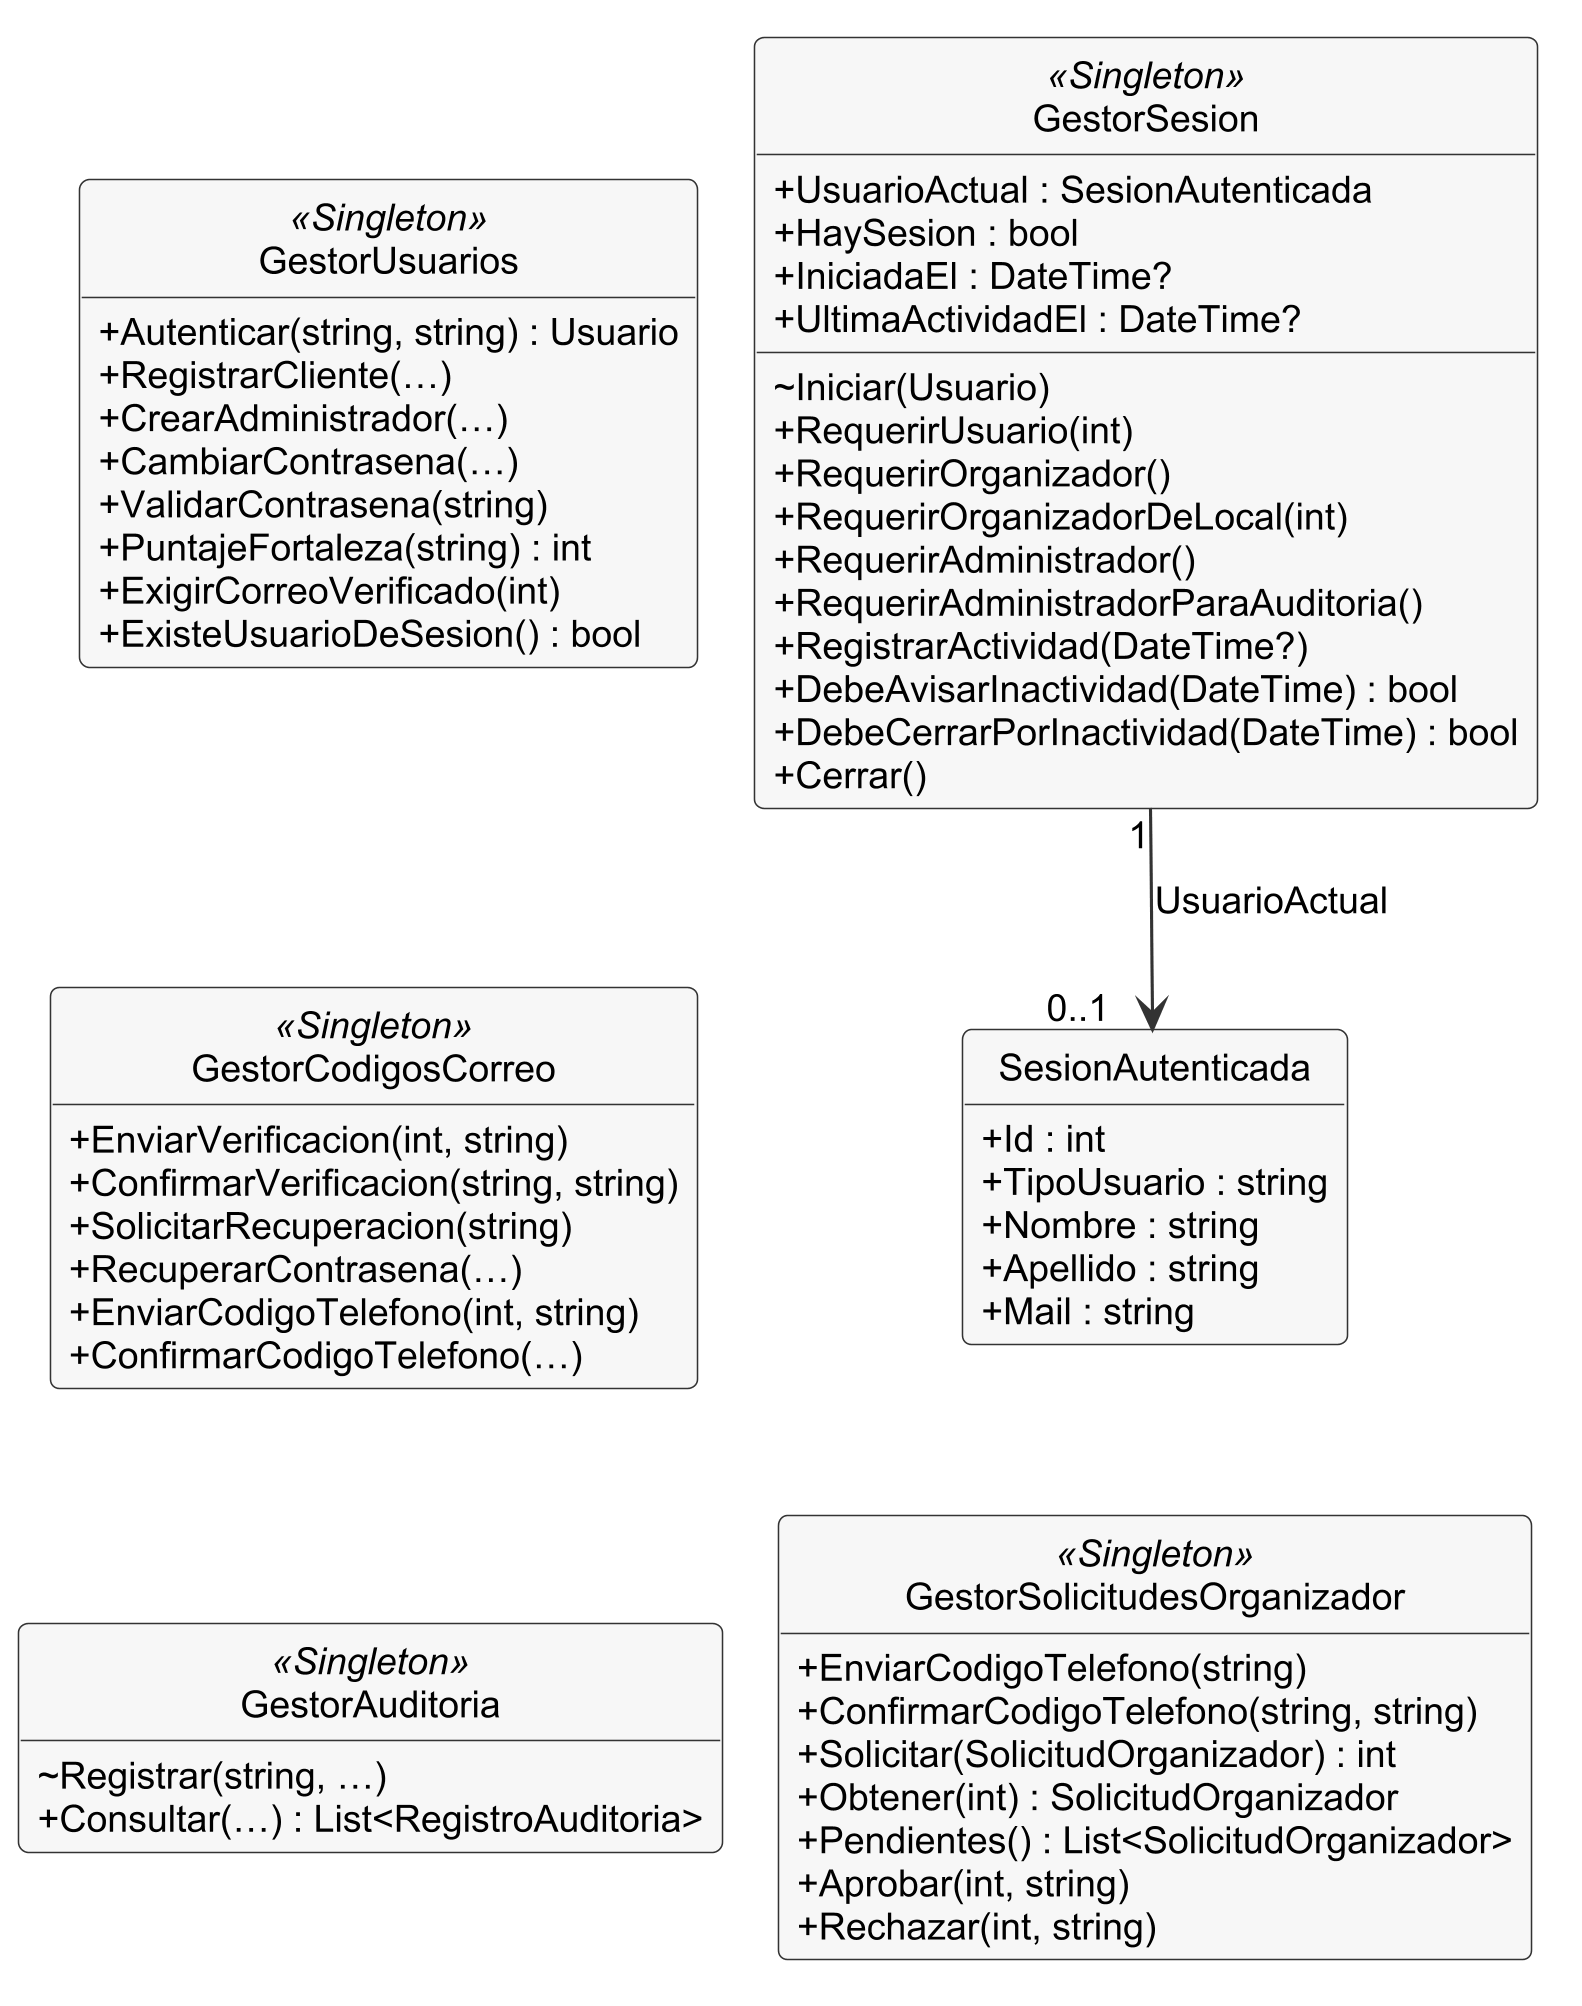

The diagram above was rendered by PlantUML. Its source (embedded in the PNG):
@startuml clases-5b-negocio-cuenta-seguridad
skinparamlocked dpi 300
!include _estilo.iuml
skinparam nodesep 18
skinparam ranksep 40
hide empty members
' Diagrama de clases, vista 5b de 9: capa de Negocio, gestores de la cuenta y la seguridad:
' usuarios, sesión, códigos de un solo uso, auditoría y solicitudes de Organizador (proyecto
' Repositorio, namespace Negocio). Fuente: Repo/*.cs. Operaciones públicas e internas con el
' tipo de cada parámetro; «(…)» abrevia las listas de más de dos parámetros, que están completas
' en la tabla de justificación. Las estáticas de validación (CuitValido, CbuValido, …) se omiten.

class GestorUsuarios <<Singleton>> {
  + Autenticar(string, string) : Usuario
  + RegistrarCliente(…)
  + CrearAdministrador(…)
  + CambiarContrasena(…)
  + ValidarContrasena(string)
  + PuntajeFortaleza(string) : int
  + ExigirCorreoVerificado(int)
  + ExisteUsuarioDeSesion() : bool
}
class GestorSesion <<Singleton>> {
  + UsuarioActual : SesionAutenticada
  + HaySesion : bool
  + IniciadaEl : DateTime?
  + UltimaActividadEl : DateTime?
  ~ Iniciar(Usuario)
  + RequerirUsuario(int)
  + RequerirOrganizador()
  + RequerirOrganizadorDeLocal(int)
  + RequerirAdministrador()
  + RequerirAdministradorParaAuditoria()
  + RegistrarActividad(DateTime?)
  + DebeAvisarInactividad(DateTime) : bool
  + DebeCerrarPorInactividad(DateTime) : bool
  + Cerrar()
}
class SesionAutenticada {
  + Id : int
  + TipoUsuario : string
  + Nombre : string
  + Apellido : string
  + Mail : string
}
class GestorCodigosCorreo <<Singleton>> {
  + EnviarVerificacion(int, string)
  + ConfirmarVerificacion(string, string)
  + SolicitarRecuperacion(string)
  + RecuperarContrasena(…)
  + EnviarCodigoTelefono(int, string)
  + ConfirmarCodigoTelefono(…)
}
class GestorAuditoria <<Singleton>> {
  ~ Registrar(string, …)
  + Consultar(…) : List<RegistroAuditoria>
}
class GestorSolicitudesOrganizador <<Singleton>> {
  + EnviarCodigoTelefono(string)
  + ConfirmarCodigoTelefono(string, string)
  + Solicitar(SolicitudOrganizador) : int
  + Obtener(int) : SolicitudOrganizador
  + Pendientes() : List<SolicitudOrganizador>
  + Aprobar(int, string)
  + Rechazar(int, string)
}

GestorSesion "1" --> "0..1$_" SesionAutenticada : UsuarioActual
GestorUsuarios -[hidden]right- GestorSesion
GestorUsuarios -[hidden]down- GestorCodigosCorreo
GestorCodigosCorreo -[hidden]down- GestorAuditoria
SesionAutenticada -[hidden]down- GestorSolicitudesOrganizador
@enduml